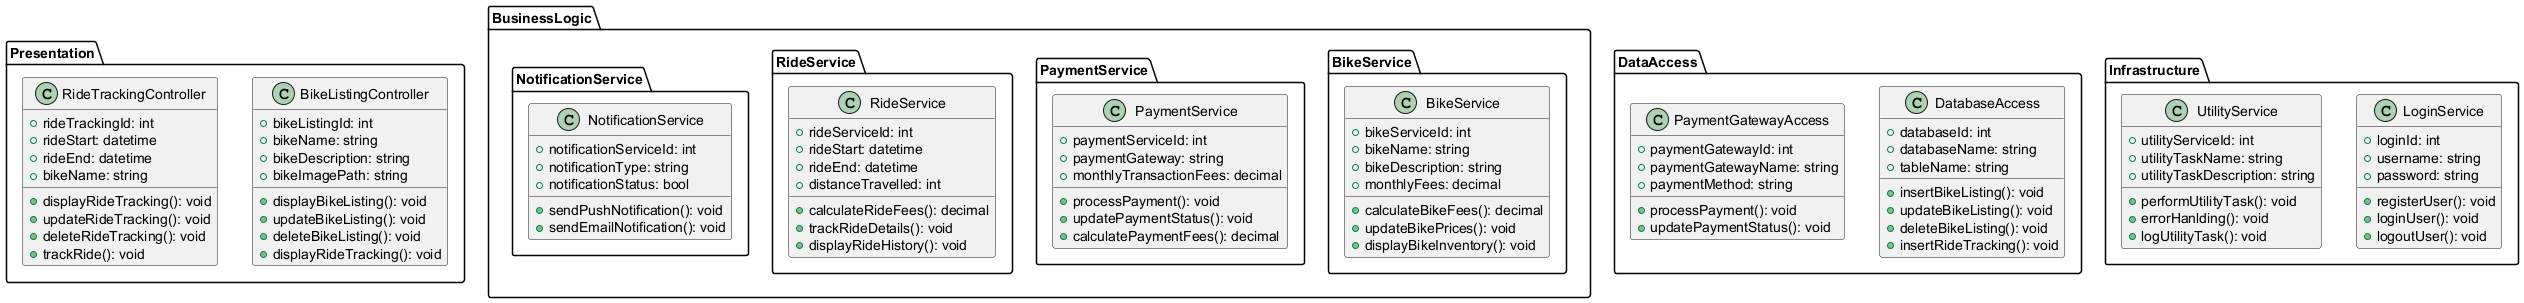

The diagram above was rendered by PlantUML. Its source (embedded in the PNG):
@startuml
package Presentation {
    class BikeListingController {
        +bikeListingId: int
        +bikeName: string
        +bikeDescription: string
        +bikeImagePath: string
        +displayBikeListing(): void
        +updateBikeListing(): void
        +deleteBikeListing(): void
        +displayRideTracking(): void
    }
    class RideTrackingController {
        +rideTrackingId: int
        +rideStart: datetime
        +rideEnd: datetime
        +bikeName: string
        +displayRideTracking(): void
        +updateRideTracking(): void
        +deleteRideTracking(): void
        +trackRide(): void
    }
}

package BusinessLogic {
    package BikeService {
        class BikeService {
            +bikeServiceId: int
            +bikeName: string
            +bikeDescription: string
            +monthlyFees: decimal
            +calculateBikeFees(): decimal
            +updateBikePrices(): void
            +displayBikeInventory(): void
        }
    }
    package PaymentService {
        class PaymentService {
            +paymentServiceId: int
            +paymentGateway: string
            +monthlyTransactionFees: decimal
            +processPayment(): void
            +updatePaymentStatus(): void
            +calculatePaymentFees(): decimal
        }
    }
    package RideService {
        class RideService {
            +rideServiceId: int
            +rideStart: datetime
            +rideEnd: datetime
            +distanceTravelled: int
            +calculateRideFees(): decimal
            +trackRideDetails(): void
            +displayRideHistory(): void
        }
    }
    package NotificationService {
        class NotificationService {
            +notificationServiceId: int
            +notificationType: string
            +notificationStatus: bool
            +sendPushNotification(): void
            +sendEmailNotification(): void
        }
    }
}

package DataAccess {
    class DatabaseAccess {
        +databaseId: int
        +databaseName: string
        +tableName: string
        +insertBikeListing(): void
        +updateBikeListing(): void
        +deleteBikeListing(): void
        +insertRideTracking(): void
    }
    class PaymentGatewayAccess {
        +paymentGatewayId: int
        +paymentGatewayName: string
        +paymentMethod: string
        +processPayment(): void
        +updatePaymentStatus(): void
    }
}

package Infrastructure {
    class LoginService {
        +loginId: int
        +username: string
        +password: string
        +registerUser(): void
        +loginUser(): void
        +logoutUser(): void
    }
    class UtilityService {
        +utilityServiceId: int
        +utilityTaskName: string
        +utilityTaskDescription: string
        +performUtilityTask(): void
        +errorHanlding(): void
        +logUtilityTask(): void
    }
}

@enduml